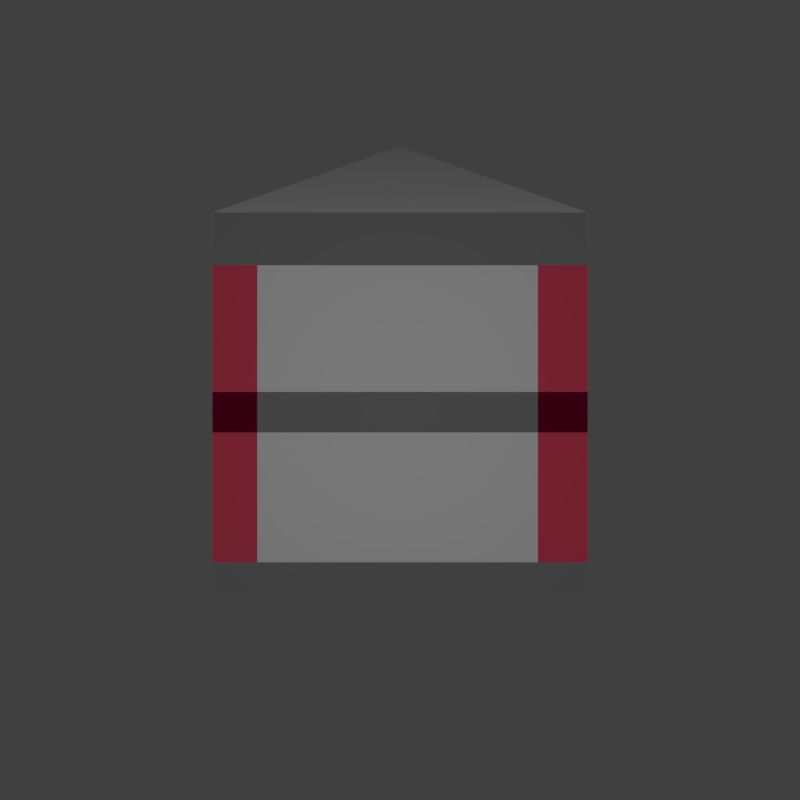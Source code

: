 # Source: wall-tile.blend  (saved by Blender 2.78.0; exported with 4.5.12 LTS)
import bpy
from mathutils import Matrix  # noqa: F401  (used for matrix-valued properties, if any)

bpy.ops.wm.read_factory_settings(use_empty=True)
scene = bpy.context.scene
scene.name = 'Scene'

# ---- collections
col_collection_1 = bpy.data.collections.new('Collection 1'); scene.collection.children.link(col_collection_1)

# ---- materials (node trees are filled in below, after node groups)
mat_material = bpy.data.materials.new('Material')
mat_material.alpha_threshold = 0.0
mat_material.use_transparent_shadow = False
mat_material.roughness = 0.5
mat_material.line_color = (0.0, 0.0, 0.0, 1.0)
mat_material_001 = bpy.data.materials.new('Material.001')
mat_material_001.alpha_threshold = 0.0
mat_material_001.use_transparent_shadow = False
mat_material_001.diffuse_color = (0.8, 0.06953, 0.1306, 1.0)
mat_material_001.roughness = 0.5
mat_material_001.specular_intensity = 0.08929
mat_material_002 = bpy.data.materials.new('Material.002')
mat_material_002.alpha_threshold = 0.0
mat_material_002.use_transparent_shadow = False
mat_material_002.diffuse_color = (0.0291, 0.02011, 0.00273, 1.0)
mat_material_002.roughness = 0.5
mat_material_002.specular_intensity = 0.04762
mat_material_003 = bpy.data.materials.new('Material.003')
mat_material_003.alpha_threshold = 0.0
mat_material_003.use_transparent_shadow = False
mat_material_003.diffuse_color = (0.1626, 0.001255, 0.02484, 1.0)
mat_material_003.roughness = 0.5
mat_material_004 = bpy.data.materials.new('Material.004')
mat_material_004.alpha_threshold = 0.0
mat_material_004.use_transparent_shadow = False
mat_material_004.diffuse_color = (0.2462, 0.2462, 0.2462, 1.0)
mat_material_004.roughness = 0.5
mat_material_005 = bpy.data.materials.new('Material.005')
mat_material_005.alpha_threshold = 0.0
mat_material_005.use_transparent_shadow = False
mat_material_005.diffuse_color = (1.0, 0.524, 0.006676, 1.0)
mat_material_005.roughness = 0.5
mat_material_005.specular_intensity = 0.6548

# ---- material node trees

# ---- world
world_world = bpy.data.worlds.new('World'); scene.world = world_world
world_world.color = (0.05088, 0.05088, 0.05088)
world_world.use_sun_shadow = False
world_world.sun_shadow_jitter_overblur = 0.0
world_world.cycles.sampling_method = 'MANUAL'

# ---- cameras
cam_camera = bpy.data.cameras.new('Camera')
cam_camera.clip_end = 100.0
cam_camera.lens = 28.08
cam_camera.sensor_width = 32.0
cam_camera.sensor_height = 18.0
cam_camera.ortho_scale = 7.314
cam_camera.dof.focus_distance = 0.0
cam_camera.dof.aperture_fstop = 128.0

# ---- lights
light_lamp = bpy.data.lights.new('Lamp', 'POINT')
light_lamp.transmission_factor = 0.0
light_lamp.cutoff_distance = 30.0
light_lamp.energy = 100.0
light_lamp.shadow_buffer_clip_start = 1.001
light_lamp.shadow_soft_size = 0.1
light_lamp.shadow_maximum_resolution = 0.006
light_lamp.use_absolute_resolution = True

# ---- meshes
me_cube = bpy.data.meshes.new('Cube')
me_cube.from_pydata([(1.0, 1.0, -1.023), (-5.96e-08, -0.004672, -1.023), (-1.0, 1.0, -1.023), (1.0, 1.001, 1.0), (-5.066e-07, 0.001502, 1.712), (-1.0, 1.001, 1.0), (0.5213, 1.0, -1.023), (0.5213, 1.001, 1.0), (0.3493, 0.3463, -1.023), (-0.4686, 1.0, -1.023), (0.3493, 0.3505, 1.463), (-0.4686, 1.001, 1.0), (1.0, 1.0, 0.7185), (-4.437e-07, -0.004672, 0.7185), (-1.0, 1.0, 0.7185), (0.5213, 1.0, 0.7185), (-0.4686, 1.0, 0.7185), (0.3493, 0.3463, 0.7185), (0.3493, 0.3463, -0.8637), (1.0, 1.0, -0.8637), (-9.007e-08, -0.004672, -0.8637), (-1.0, 1.0, -0.8637), (0.5213, 1.0, -0.8637), (-0.4686, 1.0, -0.8637), (-0.5, 0.4977, -1.023), (-0.5, 0.501, 1.356), (0.7606, 1.0, -1.023), (0.7606, 1.001, 1.0), (-0.0596, 0.6756, 1.232), (-0.0596, 0.6732, -1.023), (0.7606, 1.0, 0.7185), (-0.5, 0.4977, 0.7185), (-0.5, 0.4977, -0.8637), (0.7606, 1.0, -0.8637), (0.1747, 0.1708, -1.023), (-0.7343, 1.0, -1.023), (0.1747, 0.176, 1.587), (-0.7343, 1.001, 1.0), (-0.7343, 1.0, 0.7185), (0.1747, 0.1708, 0.7185), (0.1747, 0.1708, -0.8637), (-0.7343, 1.0, -0.8637), (-0.2798, 0.5883, 1.294), (-0.2798, 0.5854, -1.023), (1.0, 1.0, 0.04372), (-2.929e-07, -0.004672, 0.04372), (-1.0, 1.0, 0.04372), (0.5213, 1.0, 0.04372), (-0.4686, 1.0, 0.04372), (0.3493, 0.3463, 0.04372), (0.7606, 1.0, 0.04372), (-0.5, 0.4977, 0.04372), (-0.7343, 1.0, 0.04372), (0.1747, 0.1708, 0.04372), (0.3493, 0.3463, -0.1721), (-0.5, 0.4977, -0.1721), (0.1747, 0.1708, -0.1721), (1.0, 1.0, -0.1721), (-2.447e-07, -0.004672, -0.1721), (-1.0, 1.0, -0.1721), (0.5213, 1.0, -0.1721), (-0.4686, 1.0, -0.1721), (0.7606, 1.0, -0.1721), (-0.7343, 1.0, -0.1721), (0.5459, 0.5438, -1.023), (-0.1695, 1.0, -1.023), (0.5459, 0.5469, 1.323), (-0.1695, 1.001, 1.0), (0.5459, 0.5438, 0.7185), (-0.1695, 1.0, 0.7185), (0.5459, 0.5438, -0.8637), (-0.1695, 1.0, -0.8637), (0.1882, 0.7719, -1.023), (0.1882, 0.7737, 1.162), (0.5459, 0.5438, 0.04372), (0.5459, 0.5438, -0.1721), (0.4266, 0.4239, -1.023), (-0.3511, 1.0, -1.023), (0.4266, 0.4277, 1.408), (-0.3511, 1.001, 1.0), (0.4266, 0.4239, 0.7185), (-0.3511, 1.0, 0.7185), (0.4266, 0.4239, -0.8637), (-0.3511, 1.0, -0.8637), (0.03774, 0.7141, 1.204), (0.4266, 0.4239, 0.04372), (0.4266, 0.4239, -0.1721), (0.03774, 0.7119, -1.023), (0.1362, 0.7512, -1.023), (0.5047, 0.5023, -1.023), (-0.2323, 1.0, -1.023), (0.5047, 0.5057, 1.353), (-0.2323, 1.001, 1.0), (0.5047, 0.5023, 0.7185), (-0.2323, 1.0, 0.7185), (0.5047, 0.5023, -0.8637), (-0.2323, 1.0, -0.8637), (0.1362, 0.7531, 1.176), (0.5047, 0.5023, 0.04372), (0.5047, 0.5023, -0.1721), (0.4649, 0.4624, -1.023), (-0.2928, 1.0, -1.023), (0.4649, 0.4659, 1.381), (-0.2928, 1.001, 1.0), (0.4649, 0.4624, 0.7185), (-0.2928, 1.0, 0.7185), (0.4649, 0.4624, -0.8637), (-0.2928, 1.0, -0.8637), (0.08603, 0.7333, 1.191), (0.4649, 0.4624, 0.04372), (0.4649, 0.4624, -0.1721), (0.08603, 0.7312, -1.023)], [], [(24, 35, 43), (37, 25, 42), (36, 13, 39), (25, 14, 31), (35, 21, 41), (26, 22, 33), (77, 23, 83), (78, 17, 80), (79, 28, 84), (29, 77, 87), (80, 49, 85), (81, 11, 79), (30, 7, 27), (38, 5, 37), (31, 46, 51), (39, 45, 53), (40, 1, 34), (32, 2, 24), (82, 8, 76), (33, 60, 62), (63, 21, 59), (19, 62, 57), (20, 24, 1), (13, 51, 45), (12, 27, 3), (8, 87, 76), (84, 10, 78), (0, 33, 19), (4, 31, 13), (42, 4, 36), (1, 43, 34), (34, 29, 8), (28, 36, 10), (23, 63, 61), (18, 34, 8), (17, 53, 49), (16, 37, 11), (9, 41, 23), (10, 39, 17), (11, 42, 28), (43, 9, 29), (49, 56, 54), (48, 38, 16), (45, 55, 58), (44, 30, 12), (38, 46, 14), (50, 15, 30), (53, 58, 56), (51, 59, 55), (85, 54, 86), (86, 18, 82), (55, 21, 32), (56, 20, 40), (58, 32, 20), (54, 40, 18), (61, 52, 48), (57, 50, 44), (63, 46, 52), (62, 47, 50), (19, 75, 70), (44, 75, 57), (27, 66, 3), (64, 26, 0), (19, 64, 0), (15, 67, 7), (44, 68, 74), (72, 6, 26), (7, 73, 27), (12, 66, 68), (6, 71, 22), (110, 82, 106), (109, 86, 110), (108, 78, 102), (76, 111, 100), (106, 76, 100), (105, 79, 103), (104, 85, 109), (87, 101, 111), (103, 84, 108), (104, 78, 80), (101, 83, 107), (65, 96, 71), (66, 93, 68), (67, 97, 73), (88, 65, 72), (68, 98, 74), (69, 92, 67), (70, 89, 64), (89, 72, 64), (73, 91, 66), (75, 98, 99), (75, 95, 70), (90, 107, 96), (91, 104, 93), (92, 108, 97), (111, 90, 88), (93, 109, 98), (94, 103, 92), (95, 100, 89), (100, 88, 89), (97, 102, 91), (98, 110, 99), (99, 106, 95), (24, 2, 35), (37, 5, 25), (36, 4, 13), (25, 5, 14), (35, 2, 21), (26, 6, 22), (77, 9, 23), (78, 10, 17), (79, 11, 28), (29, 9, 77), (80, 17, 49), (81, 16, 11), (30, 15, 7), (38, 14, 5), (31, 14, 46), (39, 13, 45), (40, 20, 1), (32, 21, 2), (82, 18, 8), (33, 22, 60), (63, 41, 21), (19, 33, 62), (20, 32, 24), (13, 31, 51), (12, 30, 27), (8, 29, 87), (84, 28, 10), (0, 26, 33), (4, 25, 31), (42, 25, 4), (1, 24, 43), (34, 43, 29), (28, 42, 36), (23, 41, 63), (18, 40, 34), (17, 39, 53), (16, 38, 37), (9, 35, 41), (10, 36, 39), (11, 37, 42), (43, 35, 9), (49, 53, 56), (48, 52, 38), (45, 51, 55), (44, 50, 30), (38, 52, 46), (50, 47, 15), (53, 45, 58), (51, 46, 59), (85, 49, 54), (86, 54, 18), (55, 59, 21), (56, 58, 20), (58, 55, 32), (54, 56, 40), (61, 63, 52), (57, 62, 50), (63, 59, 46), (62, 60, 47), (19, 57, 75), (44, 74, 75), (27, 73, 66), (64, 72, 26), (19, 70, 64), (15, 69, 67), (44, 12, 68), (72, 65, 6), (7, 67, 73), (12, 3, 66), (6, 65, 71), (110, 86, 82), (109, 85, 86), (108, 84, 78), (76, 87, 111), (106, 82, 76), (105, 81, 79), (104, 80, 85), (87, 77, 101), (103, 79, 84), (104, 102, 78), (101, 77, 83), (65, 90, 96), (66, 91, 93), (67, 92, 97), (88, 90, 65), (68, 93, 98), (69, 94, 92), (70, 95, 89), (89, 88, 72), (73, 97, 91), (75, 74, 98), (75, 99, 95), (90, 101, 107), (91, 102, 104), (92, 103, 108), (111, 101, 90), (93, 104, 109), (94, 105, 103), (95, 106, 100), (100, 111, 88), (97, 108, 102), (98, 109, 110), (99, 110, 106), (15, 47, 48, 16), (48, 47, 60, 61), (61, 60, 22, 71, 96, 107, 83, 23)])
me_cube.polygons.foreach_set('material_index', [0, 0, 0, 0, 4, 4, 4, 0, 0, 0, 0, 4, 4, 4, 0, 0, 0, 0, 0, 0, 1, 1, 0, 0, 4, 0, 0, 4, 0, 0, 0, 0, 0, 0, 0, 0, 4, 4, 0, 0, 0, 0, 0, 0, 1, 1, 0, 0, 0, 0, 0, 0, 0, 0, 0, 4, 3, 3, 4, 0, 0, 0, 0, 0, 4, 0, 0, 0, 0, 4, 0, 0, 0, 0, 0, 4, 0, 0, 0, 0, 4, 4, 0, 0, 0, 0, 4, 0, 0, 0, 0, 0, 4, 0, 0, 0, 0, 4, 0, 0, 0, 0, 0, 0, 0, 0, 0, 4, 4, 4, 0, 0, 0, 0, 4, 4, 4, 0, 0, 0, 0, 0, 0, 1, 1, 0, 0, 4, 0, 0, 4, 0, 0, 0, 0, 0, 0, 0, 0, 4, 4, 0, 0, 0, 0, 0, 0, 1, 1, 0, 0, 0, 0, 0, 0, 0, 0, 0, 4, 3, 3, 4, 0, 0, 0, 0, 0, 4, 0, 0, 0, 0, 4, 0, 0, 0, 0, 0, 4, 0, 0, 0, 0, 4, 4, 0, 0, 0, 0, 4, 0, 0, 0, 0, 0, 4, 0, 0, 0, 0, 4, 0, 0, 0, 0, 0, 0, 4, 0])
me_cube.materials.append(mat_material)
me_cube.materials.append(mat_material_001)
me_cube.materials.append(mat_material_002)
me_cube.materials.append(mat_material_003)
me_cube.materials.append(mat_material_004)
me_cube.materials.append(mat_material_005)
me_cube.use_remesh_preserve_volume = False
me_cube.use_remesh_preserve_attributes = False
me_cube.use_mirror_vertex_groups = False
me_cube.update()

# ---- objects
ob_empty = bpy.data.objects.new('Empty', None)
ob_cube = bpy.data.objects.new('Cube', me_cube)
ob_camera_1 = bpy.data.objects.new('Camera-1', cam_camera)
ob_lamp = bpy.data.objects.new('Lamp', light_lamp)

# ---- transforms, parenting, visibility, modifiers, constraints
ob_empty.location = (0.0, 0.0, 1.0)
ob_empty.rotation_euler = (0.0, -0.0, 1.571)
ob_empty.empty_image_offset = (0.0, 0.0)
ob_empty.lineart.crease_threshold = 0.0
ob_cube.location = (0.0, 0.0, 1.0)
ob_cube.lock_rotations_4d = False
ob_cube.empty_display_type = 'ARROWS'
ob_cube.lineart.crease_threshold = 0.0
_m = ob_cube.modifiers.new('Array', 'ARRAY')
_m.count = 4
_m.use_constant_offset = True
_m.constant_offset_displace = (0.0, 0.0, 0.0)
_m.use_relative_offset = False
_m.use_object_offset = True
_m.offset_object = ob_empty
ob_camera_1.location = (0.0, -4.74, 1.0)
ob_camera_1.rotation_euler = (1.571, 0.0, 0.0)
ob_camera_1.lock_rotations_4d = False
ob_camera_1.empty_display_type = 'ARROWS'
ob_camera_1.color = (0.0, 0.0, 0.0, 0.0)
ob_camera_1.display_type = 'WIRE'
ob_camera_1.lineart.crease_threshold = 0.0
ob_lamp.parent = ob_camera_1
ob_lamp.matrix_parent_inverse = Matrix(((1.0, 0.0, 0.0, -0.0), (0.0, -4.47e-08, 1.0, -0.994), (0.0, -1.0, -4.371e-08, -5.203), (0.0, 0.0, 0.0, 1.0)))
ob_lamp.location = (0.0, -5.203, 0.994)
ob_lamp.rotation_euler = (0.6503, 0.05522, 1.866)
ob_lamp.lock_rotations_4d = False
ob_lamp.empty_display_type = 'ARROWS'
ob_lamp.color = (0.0, 0.0, 0.0, 0.0)
ob_lamp.lineart.crease_threshold = 0.0

# ---- collection membership
col_collection_1.objects.link(ob_empty)
col_collection_1.objects.link(ob_cube)
col_collection_1.objects.link(ob_camera_1)
col_collection_1.objects.link(ob_lamp)

# ---- scene / render settings (as saved in the file)
scene.camera = ob_camera_1
scene.frame_start = 1; scene.frame_end = 250; scene.frame_set(1)
scene.render.engine = 'BLENDER_EEVEE_NEXT'
scene.render.resolution_x = 640
scene.render.resolution_y = 640
scene.render.dither_intensity = 0.0
scene.cycles.use_denoising = False
scene.cycles.samples = 128
scene.cycles.sampling_pattern = 'TABULATED_SOBOL'
scene.cycles.light_sampling_threshold = 0.0
scene.cycles.use_adaptive_sampling = False
scene.cycles.use_light_tree = False
scene.cycles.blur_glossy = 0.0
scene.cycles.sample_clamp_indirect = 0.0
scene.view_settings.view_transform = 'Standard'
bpy.context.view_layer.update()
